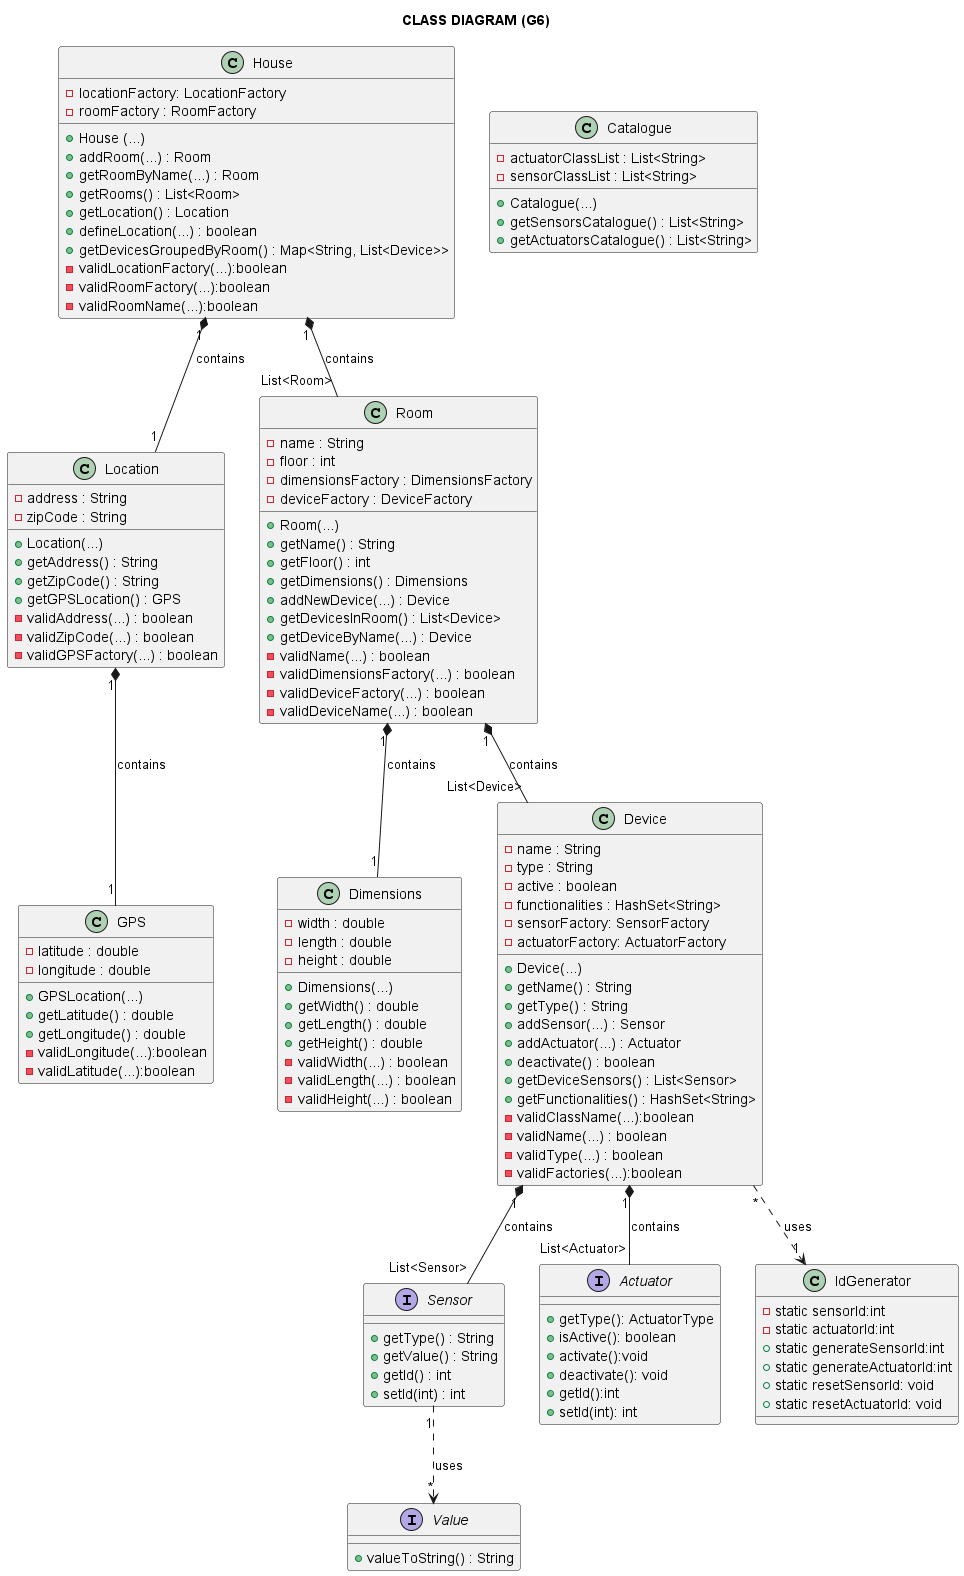

The diagram above was rendered by PlantUML. Its source (embedded in the PNG):
@startuml

title CLASS DIAGRAM (G6)

class House {
  - locationFactory: LocationFactory
  - roomFactory : RoomFactory
  + House (...)
  + addRoom(...) : Room
  + getRoomByName(...) : Room
  + getRooms() : List<Room>
  + getLocation() : Location
  + defineLocation(...) : boolean
  + getDevicesGroupedByRoom() : Map<String, List<Device>>
  -validLocationFactory(...):boolean
  -validRoomFactory(...):boolean
  -validRoomName(...):boolean
}

class Catalogue {
  - actuatorClassList : List<String>
  - sensorClassList : List<String>
  +Catalogue(...)
  + getSensorsCatalogue() : List<String>
  + getActuatorsCatalogue() : List<String>
}

class Location {
  - address : String
  - zipCode : String

  + Location(...)
  + getAddress() : String
  + getZipCode() : String
  + getGPSLocation() : GPS
  -validAddress(...) : boolean
  -validZipCode(...) : boolean
  -validGPSFactory(...) : boolean
}

class GPS {
  - latitude : double
  - longitude : double
  + GPSLocation(...)
  + getLatitude() : double
  + getLongitude() : double
  -validLongitude(...):boolean
  -validLatitude(...):boolean
}

class Room {
  - name : String
  - floor : int
  - dimensionsFactory : DimensionsFactory
  - deviceFactory : DeviceFactory
  + Room(...)
  + getName() : String
  + getFloor() : int
  + getDimensions() : Dimensions
  + addNewDevice(...) : Device
  + getDevicesInRoom() : List<Device>
  + getDeviceByName(...) : Device
  -validName(...) : boolean
  -validDimensionsFactory(...) : boolean
  -validDeviceFactory(...) : boolean
  -validDeviceName(...) : boolean
}

class Dimensions {
  - width : double
  - length : double
  - height : double

  + Dimensions(...)
  + getWidth() : double
  + getLength() : double
  + getHeight() : double
  -validWidth(...) : boolean
  -validLength(...) : boolean
  -validHeight(...) : boolean
}

class Device {
  - name : String
  - type : String
  - active : boolean
  - functionalities : HashSet<String>
  - sensorFactory: SensorFactory
  - actuatorFactory: ActuatorFactory
  + Device(...)
  + getName() : String
  + getType() : String
  + addSensor(...) : Sensor
  + addActuator(...) : Actuator
  + deactivate() : boolean
  + getDeviceSensors() : List<Sensor>
  + getFunctionalities() : HashSet<String>
  -validClassName(...):boolean
  -validName(...) : boolean
  -validType(...) : boolean
  -validFactories(...):boolean
}

interface Sensor {
  + getType() : String
  + getValue() : String
  + getId() : int
  + setId(int) : int
}

interface Actuator{
    +getType(): ActuatorType
    +isActive(): boolean
    +activate():void
    +deactivate(): void
    +getId():int
    +setId(int): int
}


interface Value {
  + valueToString() : String
}

class IdGenerator{
- static sensorId:int
- static actuatorId:int
+ static generateSensorId:int
+ static generateActuatorId:int
+ static resetSensorId: void
+ static resetActuatorId: void
}

House "1" *-- "1" Location : contains
House "1" *-- "List<Room>" Room : contains

Location "1" *-- "1" GPS : contains

Room "1" *-- "List<Device>" Device : contains
Room "1" *-- "1" Dimensions : contains

Device "1" *-- "List<Sensor>" Sensor :  contains
Device "1" *-- "List<Actuator>" Actuator :  contains
Device "*" ..> "1" IdGenerator : uses
Sensor "1" ..> "*" Value : uses

@enduml